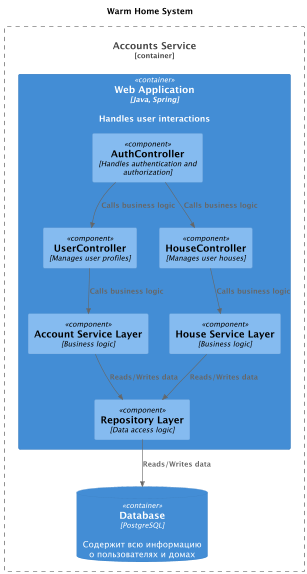

The diagram above was rendered by PlantUML. Its source (embedded in the PNG):
@startuml
title Warm Home System

top to bottom direction

!include ../../C4/C4_Component.puml

Container_Boundary(AccountsService, "Accounts Service") {
  Container(WebApp, "Web Application", "Java, Spring", "Handles user interactions")
  ContainerDb(accounts_db, "Database", "PostgreSQL", "Содержит всю информацию о пользователях и домах")
}

Container(WebApp, "Web Application", "Java, Spring") {
  Component(AuthController, "AuthController", "Handles authentication and authorization")
  Component(AccountController, "UserController", "Manages user profiles")
  Component(HouseController, "HouseController", "Manages user houses")
  Component(AccountServiceLayer, "Account Service Layer", "Business logic")
  Component(HouseServiceLayer, "House Service Layer", "Business logic")
  Component(RepositoryLayer, "Repository Layer", "Data access logic")
}

Rel(AuthController,AccountController,"Calls business logic")
Rel(AuthController,HouseController,"Calls business logic")
Rel(AccountController,AccountServiceLayer,"Calls business logic")
Rel(HouseController,HouseServiceLayer,"Calls business logic")
Rel(AccountServiceLayer,RepositoryLayer,"Reads/Writes data")
Rel(HouseServiceLayer,RepositoryLayer,"Reads/Writes data")
Rel(RepositoryLayer,accounts_db,"Reads/Writes data")
@enduml